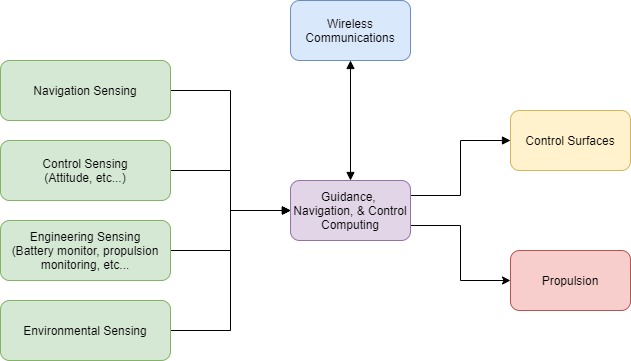

The diagram above was exported from draw.io. Its source (the exported page's mxGraphModel, read from the mxfile embedded in the PNG):
<mxGraphModel dx="942" dy="585" grid="0" gridSize="10" guides="1" tooltips="1" connect="1" arrows="1" fold="1" page="1" pageScale="1" pageWidth="850" pageHeight="1100" math="0" shadow="0">
  <root>
    <mxCell id="0" />
    <mxCell id="1" parent="0" />
    <mxCell id="UbeX-zN5QKSsOlwN9jRc-9" style="edgeStyle=orthogonalEdgeStyle;rounded=0;orthogonalLoop=1;jettySize=auto;html=1;exitX=0;exitY=0.5;exitDx=0;exitDy=0;entryX=1;entryY=0.5;entryDx=0;entryDy=0;startArrow=block;startFill=1;endArrow=none;endFill=0;" edge="1" parent="1" source="UbeX-zN5QKSsOlwN9jRc-1" target="UbeX-zN5QKSsOlwN9jRc-4">
      <mxGeometry relative="1" as="geometry" />
    </mxCell>
    <mxCell id="UbeX-zN5QKSsOlwN9jRc-10" style="edgeStyle=orthogonalEdgeStyle;rounded=0;orthogonalLoop=1;jettySize=auto;html=1;exitX=0;exitY=0.5;exitDx=0;exitDy=0;entryX=1;entryY=0.5;entryDx=0;entryDy=0;startArrow=block;startFill=1;endArrow=none;endFill=0;" edge="1" parent="1" source="UbeX-zN5QKSsOlwN9jRc-1" target="UbeX-zN5QKSsOlwN9jRc-3">
      <mxGeometry relative="1" as="geometry" />
    </mxCell>
    <mxCell id="UbeX-zN5QKSsOlwN9jRc-11" style="edgeStyle=orthogonalEdgeStyle;rounded=0;orthogonalLoop=1;jettySize=auto;html=1;exitX=0;exitY=0.5;exitDx=0;exitDy=0;entryX=1;entryY=0.5;entryDx=0;entryDy=0;startArrow=block;startFill=1;endArrow=none;endFill=0;" edge="1" parent="1" source="UbeX-zN5QKSsOlwN9jRc-1" target="UbeX-zN5QKSsOlwN9jRc-6">
      <mxGeometry relative="1" as="geometry" />
    </mxCell>
    <mxCell id="UbeX-zN5QKSsOlwN9jRc-12" style="edgeStyle=orthogonalEdgeStyle;rounded=0;orthogonalLoop=1;jettySize=auto;html=1;exitX=0;exitY=0.5;exitDx=0;exitDy=0;entryX=1;entryY=0.5;entryDx=0;entryDy=0;startArrow=block;startFill=1;endArrow=none;endFill=0;" edge="1" parent="1" source="UbeX-zN5QKSsOlwN9jRc-1" target="UbeX-zN5QKSsOlwN9jRc-5">
      <mxGeometry relative="1" as="geometry" />
    </mxCell>
    <mxCell id="UbeX-zN5QKSsOlwN9jRc-13" style="edgeStyle=orthogonalEdgeStyle;rounded=0;orthogonalLoop=1;jettySize=auto;html=1;exitX=0.5;exitY=0;exitDx=0;exitDy=0;entryX=0.5;entryY=1;entryDx=0;entryDy=0;endArrow=block;endFill=1;startArrow=block;startFill=1;" edge="1" parent="1" source="UbeX-zN5QKSsOlwN9jRc-1" target="UbeX-zN5QKSsOlwN9jRc-2">
      <mxGeometry relative="1" as="geometry" />
    </mxCell>
    <mxCell id="UbeX-zN5QKSsOlwN9jRc-14" style="edgeStyle=orthogonalEdgeStyle;rounded=0;orthogonalLoop=1;jettySize=auto;html=1;exitX=1;exitY=0.25;exitDx=0;exitDy=0;entryX=0;entryY=0.5;entryDx=0;entryDy=0;endArrow=block;endFill=1;" edge="1" parent="1" source="UbeX-zN5QKSsOlwN9jRc-1" target="UbeX-zN5QKSsOlwN9jRc-8">
      <mxGeometry relative="1" as="geometry" />
    </mxCell>
    <mxCell id="UbeX-zN5QKSsOlwN9jRc-15" style="edgeStyle=orthogonalEdgeStyle;rounded=0;orthogonalLoop=1;jettySize=auto;html=1;exitX=1;exitY=0.75;exitDx=0;exitDy=0;entryX=0;entryY=0.5;entryDx=0;entryDy=0;" edge="1" parent="1" source="UbeX-zN5QKSsOlwN9jRc-1" target="UbeX-zN5QKSsOlwN9jRc-7">
      <mxGeometry relative="1" as="geometry" />
    </mxCell>
    <mxCell id="UbeX-zN5QKSsOlwN9jRc-1" value="Guidance,&amp;nbsp; Navigation, &amp;amp; Control Computing" style="rounded=1;whiteSpace=wrap;html=1;fillColor=#e1d5e7;strokeColor=#9673a6;" vertex="1" parent="1">
      <mxGeometry x="390" y="300" width="120" height="60" as="geometry" />
    </mxCell>
    <mxCell id="UbeX-zN5QKSsOlwN9jRc-2" value="Wireless Communications" style="rounded=1;whiteSpace=wrap;html=1;fillColor=#dae8fc;strokeColor=#6c8ebf;" vertex="1" parent="1">
      <mxGeometry x="390" y="120" width="120" height="60" as="geometry" />
    </mxCell>
    <mxCell id="UbeX-zN5QKSsOlwN9jRc-3" value="Control Sensing&lt;br&gt;(Attitude, etc...)" style="rounded=1;whiteSpace=wrap;html=1;fillColor=#d5e8d4;strokeColor=#82b366;" vertex="1" parent="1">
      <mxGeometry x="100" y="260" width="170" height="60" as="geometry" />
    </mxCell>
    <mxCell id="UbeX-zN5QKSsOlwN9jRc-4" value="Navigation Sensing" style="rounded=1;whiteSpace=wrap;html=1;fillColor=#d5e8d4;strokeColor=#82b366;" vertex="1" parent="1">
      <mxGeometry x="100" y="180" width="170" height="60" as="geometry" />
    </mxCell>
    <mxCell id="UbeX-zN5QKSsOlwN9jRc-5" value="Environmental Sensing" style="rounded=1;whiteSpace=wrap;html=1;fillColor=#d5e8d4;strokeColor=#82b366;" vertex="1" parent="1">
      <mxGeometry x="100" y="420" width="170" height="60" as="geometry" />
    </mxCell>
    <mxCell id="UbeX-zN5QKSsOlwN9jRc-6" value="Engineering Sensing&lt;br&gt;(Battery monitor, propulsion monitoring, etc..." style="rounded=1;whiteSpace=wrap;html=1;fillColor=#d5e8d4;strokeColor=#82b366;" vertex="1" parent="1">
      <mxGeometry x="100" y="340" width="170" height="60" as="geometry" />
    </mxCell>
    <mxCell id="UbeX-zN5QKSsOlwN9jRc-7" value="Propulsion" style="rounded=1;whiteSpace=wrap;html=1;fillColor=#f8cecc;strokeColor=#b85450;" vertex="1" parent="1">
      <mxGeometry x="610" y="370" width="120" height="60" as="geometry" />
    </mxCell>
    <mxCell id="UbeX-zN5QKSsOlwN9jRc-8" value="Control Surfaces" style="rounded=1;whiteSpace=wrap;html=1;fillColor=#fff2cc;strokeColor=#d6b656;" vertex="1" parent="1">
      <mxGeometry x="610" y="230" width="120" height="60" as="geometry" />
    </mxCell>
  </root>
</mxGraphModel>